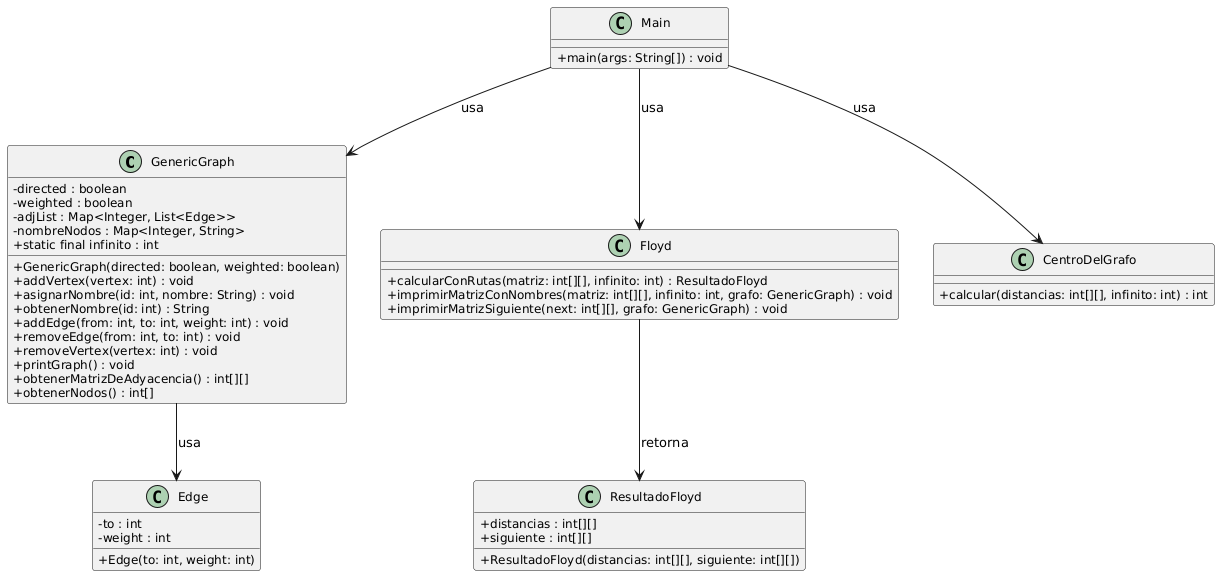

The diagram above was rendered by PlantUML. Its source (embedded in the PNG):
@startuml
skinparam classAttributeIconSize 0
skinparam classFontSize 14
skinparam classAttributeFontSize 12
skinparam classMethodFontSize 12

'------------------------
' GenericGraph y Edge
'------------------------
class GenericGraph {
  - directed : boolean
  - weighted : boolean
  - adjList : Map<Integer, List<Edge>>
  - nombreNodos : Map<Integer, String>
  + static final infinito : int
  + GenericGraph(directed: boolean, weighted: boolean)
  + addVertex(vertex: int) : void
  + asignarNombre(id: int, nombre: String) : void
  + obtenerNombre(id: int) : String
  + addEdge(from: int, to: int, weight: int) : void
  + removeEdge(from: int, to: int) : void
  + removeVertex(vertex: int) : void
  + printGraph() : void
  + obtenerMatrizDeAdyacencia() : int[][]
  + obtenerNodos() : int[]
}

class Edge {
  - to : int
  - weight : int
  + Edge(to: int, weight: int)
}

GenericGraph --> Edge : usa

'------------------------
' Floyd y ResultadoFloyd
'------------------------
class Floyd {
  + calcularConRutas(matriz: int[][], infinito: int) : ResultadoFloyd
  + imprimirMatrizConNombres(matriz: int[][], infinito: int, grafo: GenericGraph) : void
  + imprimirMatrizSiguiente(next: int[][], grafo: GenericGraph) : void
}

class ResultadoFloyd {
  + distancias : int[][]
  + siguiente : int[][]
  + ResultadoFloyd(distancias: int[][], siguiente: int[][])
}

Floyd --> ResultadoFloyd : retorna

'------------------------
' CentroDelGrafo
'------------------------
class CentroDelGrafo {
  + calcular(distancias: int[][], infinito: int) : int
}

'------------------------
' Main
'------------------------
class Main {
  + main(args: String[]) : void
}

Main --> GenericGraph : usa
Main --> Floyd : usa
Main --> CentroDelGrafo : usa
@enduml